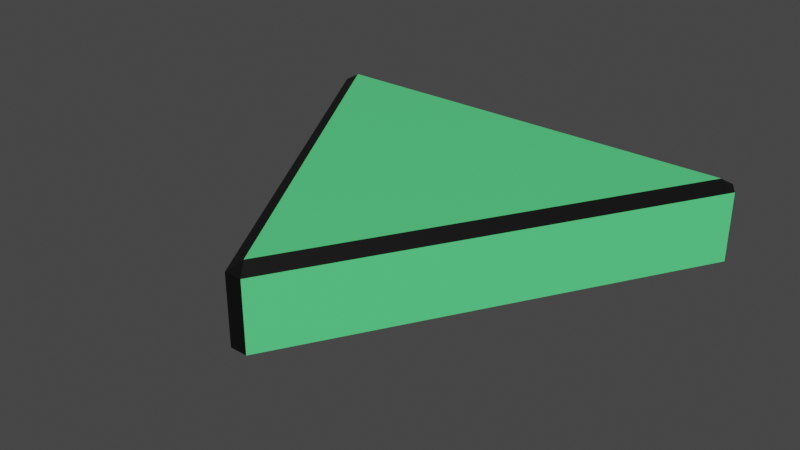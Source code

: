 # Source: FlyingEnemy2.blend  (saved by Blender 2.91.10; exported with 4.5.12 LTS)
import bpy
from mathutils import Matrix  # noqa: F401  (used for matrix-valued properties, if any)

bpy.ops.wm.read_factory_settings(use_empty=True)
scene = bpy.context.scene
scene.name = 'Scene'

# ---- collections
col_flying = bpy.data.collections.new('Flying'); scene.collection.children.link(col_flying)

# ---- materials (node trees are filled in below, after node groups)
mat_color = bpy.data.materials.new('Color')
mat_color.alpha_threshold = 0.0
mat_color.use_transparent_shadow = False
mat_color.line_color = (0.0, 0.0, 0.0, 1.0)
mat_border = bpy.data.materials.new('Border')
mat_border.use_transparent_shadow = False
mat_material_001 = bpy.data.materials.new('Material.001')
mat_material_001.use_transparent_shadow = False
mat_material_002 = bpy.data.materials.new('Material.002')
mat_material_002.use_transparent_shadow = False
mat_material_003 = bpy.data.materials.new('Material.003')
mat_material_003.use_transparent_shadow = False

# ---- material node trees
mat_color.use_nodes = True; mat_color.node_tree.nodes.clear()
_N = mat_color.node_tree.nodes; _L = mat_color.node_tree.links
n0 = _N.new('ShaderNodeOutputMaterial'); n0.name = 'Material Output'; n0.location = (300, 300)
n1 = _N.new('ShaderNodeBsdfPrincipled'); n1.name = 'Principled BSDF'; n1.location = (10, 300)
n1.distribution = 'GGX'
n1.subsurface_method = 'BURLEY'
n1.inputs[0].default_value = (0.1, 0.8, 0.2422, 1.0)
n1.inputs[2].default_value = 0.4
n1.inputs[3].default_value = 1.45
n1.inputs[27].default_value = (0.0, 0.0, 0.0, 1.0)
n1.inputs[28].default_value = 1.0
_L.new(n1.outputs[0], n0.inputs[0])
n0.is_active_output = True
mat_border.use_nodes = True; mat_border.node_tree.nodes.clear()
_N = mat_border.node_tree.nodes; _L = mat_border.node_tree.links
n0 = _N.new('ShaderNodeBsdfPrincipled'); n0.name = 'Principled BSDF'; n0.location = (10, 300)
n0.distribution = 'GGX'
n0.subsurface_method = 'BURLEY'
n0.inputs[0].default_value = (0.0, 0.0, 0.0, 1.0)
n0.inputs[3].default_value = 1.45
n0.inputs[27].default_value = (0.0, 0.0, 0.0, 1.0)
n0.inputs[28].default_value = 1.0
n1 = _N.new('ShaderNodeOutputMaterial'); n1.name = 'Material Output'; n1.location = (300, 300)
_L.new(n0.outputs[0], n1.inputs[0])
n1.is_active_output = True
mat_material_001.use_nodes = True; mat_material_001.node_tree.nodes.clear()
_N = mat_material_001.node_tree.nodes; _L = mat_material_001.node_tree.links
n0 = _N.new('ShaderNodeOutputMaterial'); n0.name = 'Material Output'; n0.location = (300, 300)
n1 = _N.new('ShaderNodeBsdfPrincipled'); n1.name = 'Principled BSDF'; n1.location = (10, 300)
n1.distribution = 'GGX'
n1.subsurface_method = 'BURLEY'
n1.inputs[0].default_value = (0.0, 0.2529, 0.002645, 1.0)
n1.inputs[3].default_value = 1.45
n1.inputs[27].default_value = (0.0, 0.0, 0.0, 1.0)
n1.inputs[28].default_value = 1.0
_L.new(n1.outputs[0], n0.inputs[0])
n0.is_active_output = True
mat_material_002.use_nodes = True; mat_material_002.node_tree.nodes.clear()
_N = mat_material_002.node_tree.nodes; _L = mat_material_002.node_tree.links
n0 = _N.new('ShaderNodeOutputMaterial'); n0.name = 'Material Output'; n0.location = (300, 300)
n1 = _N.new('ShaderNodeBsdfPrincipled'); n1.name = 'Principled BSDF'; n1.location = (10, 300)
n1.distribution = 'GGX'
n1.subsurface_method = 'BURLEY'
n1.inputs[3].default_value = 1.45
n1.inputs[27].default_value = (0.0, 0.0, 0.0, 1.0)
n1.inputs[28].default_value = 1.0
_L.new(n1.outputs[0], n0.inputs[0])
n0.is_active_output = True
mat_material_003.use_nodes = True; mat_material_003.node_tree.nodes.clear()
_N = mat_material_003.node_tree.nodes; _L = mat_material_003.node_tree.links
n0 = _N.new('ShaderNodeOutputMaterial'); n0.name = 'Material Output'; n0.location = (300, 300)
n1 = _N.new('ShaderNodeBsdfPrincipled'); n1.name = 'Principled BSDF'; n1.location = (10, 300)
n1.distribution = 'GGX'
n1.subsurface_method = 'BURLEY'
n1.inputs[0].default_value = (0.0, 0.0, 0.0, 1.0)
n1.inputs[3].default_value = 1.45
n1.inputs[27].default_value = (0.0, 0.0, 0.0, 1.0)
n1.inputs[28].default_value = 1.0
_L.new(n1.outputs[0], n0.inputs[0])
n0.is_active_output = True

# ---- world
world_world = bpy.data.worlds.new('World'); scene.world = world_world
world_world.use_nodes = True; world_world.node_tree.nodes.clear()
_N = world_world.node_tree.nodes; _L = world_world.node_tree.links
n0 = _N.new('ShaderNodeOutputWorld'); n0.name = 'World Output'; n0.location = (300, 300)
n1 = _N.new('ShaderNodeBackground'); n1.name = 'Background'; n1.location = (10, 300)
n1.inputs[0].default_value = (0.05088, 0.05088, 0.05088, 1.0)
_L.new(n1.outputs[0], n0.inputs[0])
n0.is_active_output = True
world_world.color = (0.05088, 0.05088, 0.05088)
world_world.use_sun_shadow = False
world_world.sun_shadow_jitter_overblur = 0.0

# ---- meshes
me_cube = bpy.data.meshes.new('Cube')
me_cube.from_pydata([(2.841e-08, -0.575, -0.1), (3.306e-08, -0.575, 0.1), (-0.498, 0.2875, 0.1), (0.498, 0.2875, -0.1), (0.498, 0.2875, 0.1), (0.02038, -0.6033, -0.08), (-0.02038, -0.6033, -0.08), (-0.02038, -0.6033, 0.08), (0.02038, -0.6033, 0.08), (-0.5327, 0.284, -0.08), (-0.5123, 0.3193, -0.08), (-0.498, 0.2875, -0.1), (-0.5123, 0.3193, 0.08), (-0.5327, 0.284, 0.08), (0.5123, 0.3193, -0.08), (0.5327, 0.284, -0.08), (0.5327, 0.284, 0.08), (0.5123, 0.3193, 0.08)], [], [(6, 7, 13, 9), (4, 17, 12, 2), (2, 1, 4), (2, 13, 7, 1), (15, 16, 8, 5), (1, 8, 16, 4), (10, 12, 17, 14), (0, 6, 9, 11), (11, 10, 14, 3), (0, 11, 3), (5, 6, 0), (7, 8, 1), (9, 10, 11), (12, 13, 2), (14, 15, 3), (16, 17, 4), (5, 8, 7, 6), (12, 10, 9, 13), (14, 17, 16, 15), (3, 15, 5, 0)])
me_cube.polygons.foreach_set('material_index', [0, 1, 0, 1, 0, 1, 0, 1, 1, 0, 1, 1, 1, 1, 1, 1, 1, 1, 1, 1])
_uv = me_cube.uv_layers.new(name='UVMap')
_uv.uv.foreach_set('vector', [0.9923, 0.55, 0.9923, 0.95, 0.6744, 0.95, 0.6744, 0.55, 0.3467, 1.0, 0.341, 0.95, 0.659, 0.95, 0.6533, 1.0, 0.4412, 0.1396, 0.25, 0.4708, 0.05878, 0.1396, 0.68, 1.0, 0.6744, 0.95, 0.9923, 0.95, 0.9867, 1.0, 0.3256, 0.55, 0.3256, 0.95, 0.007698, 0.95, 0.007698, 0.55, 0.01333, 1.0, 0.007698, 0.95, 0.3256, 0.95, 0.32, 1.0, 0.659, 0.55, 0.659, 0.95, 0.341, 0.95, 0.341, 0.55, 0.9867, 0.5, 0.9923, 0.55, 0.6744, 0.55, 0.68, 0.5, 0.6533, 0.5, 0.659, 0.55, 0.341, 0.55, 0.3467, 0.5, 0.75, 0.4708, 0.9412, 0.1396, 0.5588, 0.1396, 0.9962, 0.55, 0.9923, 0.55, 0.9938, 0.55, 0.003849, 0.95, 0.007698, 0.95, 0.006225, 0.95, 0.6628, 0.5283, 0.659, 0.55, 0.6533, 0.5, 0.6705, 0.95, 0.6744, 0.95, 0.6729, 0.95, 0.3295, 0.5283, 0.3256, 0.55, 0.32, 0.5, 0.3372, 0.95, 0.341, 0.95, 0.3396, 0.95, 1.0, 0.55, 1.0, 0.95, 0.9923, 0.95, 0.9923, 0.55, 0.659, 0.95, 0.659, 0.55, 0.6744, 0.55, 0.6744, 0.95, 0.341, 0.55, 0.341, 0.95, 0.3256, 0.95, 0.3256, 0.55, 0.32, 0.5, 0.3256, 0.55, 0.007698, 0.55, 0.01333, 0.5])
me_cube.materials.append(mat_color)
me_cube.materials.append(mat_border)
me_cube.use_remesh_fix_poles = True
me_cube.use_remesh_preserve_attributes = False
me_cube.use_mirror_vertex_groups = False
me_cube.update()
me_solid_001 = bpy.data.meshes.new('Solid.001')
me_solid_001.from_pydata([(-0.0425, -0.06466, -0.1029), (-0.04164, -0.08035, -0.1029), (-0.03911, -0.09543, -0.1029), (-0.03499, -0.1093, -0.1029), (-0.02945, -0.1215, -0.1029), (-0.0227, -0.1315, -0.1029), (-0.015, -0.139, -0.1029), (-0.006643, -0.1435, -0.1029), (0.002048, -0.1451, -0.1029), (0.01074, -0.1435, -0.1029), (0.01909, -0.139, -0.1029), (0.0268, -0.1315, -0.1029), (0.03355, -0.1215, -0.1029), (0.03909, -0.1093, -0.1029), (0.0432, -0.09543, -0.1029), (0.04574, -0.08035, -0.1029), (0.04659, -0.06466, -0.1029), (0.04574, -0.04897, -0.1029), (0.0432, -0.03388, -0.1029), (0.03909, -0.01998, -0.1029), (0.03355, -0.007795, -0.1029), (0.0268, 0.002206, -0.1029), (0.01909, 0.009637, -0.1029), (0.01074, 0.01421, -0.1029), (0.002048, 0.01576, -0.1029), (-0.006643, 0.01421, -0.1029), (-0.015, 0.009637, -0.1029), (-0.0227, 0.002206, -0.1029), (-0.02945, -0.007795, -0.1029), (-0.03499, -0.01998, -0.1029), (-0.03911, -0.03388, -0.1029), (-0.04164, -0.04897, -0.1029), (0.002048, 0.07197, -0.1029), (-0.0375, 0.06954, -0.1029), (-0.07553, 0.06236, -0.1029), (-0.1106, 0.05068, -0.1029), (-0.1413, 0.03497, -0.1029), (-0.1665, 0.01583, -0.1029), (-0.1852, -0.006011, -0.1029), (-0.1968, -0.02971, -0.1029), (-0.2007, -0.05435, -0.1029), (-0.1968, -0.079, -0.1029), (-0.1852, -0.1027, -0.1029), (-0.1665, -0.1245, -0.1029), (-0.1413, -0.1437, -0.1029), (-0.1106, -0.1594, -0.1029), (-0.07553, -0.1711, -0.1029), (-0.0375, -0.1783, -0.1029), (0.002048, -0.1807, -0.1029), (0.0416, -0.1783, -0.1029), (0.07962, -0.1711, -0.1029), (0.1147, -0.1594, -0.1029), (0.1454, -0.1437, -0.1029), (0.1706, -0.1245, -0.1029), (0.1893, -0.1027, -0.1029), (0.2009, -0.079, -0.1029), (0.2048, -0.05435, -0.1029), (0.2009, -0.02971, -0.1029), (0.1893, -0.006012, -0.1029), (0.1706, 0.01583, -0.1029), (0.1454, 0.03497, -0.1029), (0.1147, 0.05068, -0.1029), (0.07962, 0.06236, -0.1029), (0.0416, 0.06954, -0.1029), (0.02037, 0.07085, -0.1029), (-0.02008, 0.07061, -0.1029), (-0.08288, 0.05991, -0.1029), (0.0847, 0.06067, -0.1029), (-0.0002187, 0.02128, -0.1029), (-0.262, 0.1436, -0.1029), (-0.2262, 0.2297, -0.1029), (9.568e-05, 0.1239, -0.1029), (0.2622, 0.1436, -0.1029), (0.2264, 0.2297, -0.1029)], [], [(55, 54, 53, 52, 51, 50, 49, 48, 47, 46, 45, 44, 43, 42, 41, 0, 1, 2, 3, 4, 5, 6, 7, 8, 9, 10, 11, 12, 13, 14, 15, 16), (16, 15, 14, 13, 12, 11, 10, 9, 8, 7, 6, 5, 4, 3, 2, 1, 0, 31, 30, 29, 28, 27, 26, 25, 24, 23, 22, 21, 20, 19, 18, 17), (17, 18, 19, 20, 21, 22, 23, 24, 25, 26, 27, 28, 29, 30, 31, 0, 41, 40, 39, 38, 37, 36, 35, 66, 68, 67, 61, 60, 59, 58, 57, 56, 55, 16), (67, 68, 64, 63, 62), (64, 68, 65, 32), (65, 68, 66, 34, 33), (64, 32, 65, 33, 34, 66, 69, 70, 71, 73, 72, 67, 62, 63)])
me_solid_001.polygons.foreach_set('material_index', [1, 2, 1, 2, 2, 2, 2])
me_solid_001.materials.append(mat_material_001)
me_solid_001.materials.append(mat_material_002)
me_solid_001.materials.append(mat_material_003)
me_solid_001.use_remesh_fix_poles = True
me_solid_001.use_remesh_preserve_attributes = False
me_solid_001.use_mirror_vertex_groups = False
me_solid_001.update()

# ---- objects
ob_body = bpy.data.objects.new('Body', me_cube)
ob_face = bpy.data.objects.new('Face', me_solid_001)

# ---- transforms, parenting, visibility, modifiers, constraints
ob_body.location = (0.0, 0.0, 0.0)
ob_body.lineart.crease_threshold = 0.0
ob_face.location = (0.0, 0.0, 0.0)
ob_face.lineart.crease_threshold = 0.0
_m = ob_face.modifiers.new('Solidify', 'SOLIDIFY')

# ---- collection membership
col_flying.objects.link(ob_body)
col_flying.objects.link(ob_face)

# ---- scene / render settings (as saved in the file)
scene.frame_start = 1; scene.frame_end = 250; scene.frame_set(1)
scene.render.engine = 'BLENDER_EEVEE_NEXT'
scene.cycles.use_denoising = False
scene.cycles.samples = 128
scene.cycles.sampling_pattern = 'TABULATED_SOBOL'
scene.cycles.use_adaptive_sampling = False
scene.cycles.use_light_tree = False
scene.view_settings.view_transform = 'Filmic'
bpy.context.view_layer.update()

# ---- added for rendering (the .blend has no active camera and no usable light): camera, sun
cam_auto = bpy.data.cameras.new('AutoCamera')
cam_auto.lens = 50.0
cam_auto.sensor_width = 36.0
cam_auto.clip_end = 1000.0
ob_auto_camera = bpy.data.objects.new('AutoCamera', cam_auto)
scene.collection.objects.link(ob_auto_camera)
ob_auto_camera.location = (1.31746, -1.72297, 1.0525)
ob_auto_camera.rotation_euler = (1.09748, -7.21219e-08, 0.694738)
scene.camera = ob_auto_camera
light_auto_sun = bpy.data.lights.new('AutoSun', 'SUN')
light_auto_sun.energy = 3.0
light_auto_sun.angle = 0.0523599
ob_auto_sun = bpy.data.objects.new('AutoSun', light_auto_sun)
scene.collection.objects.link(ob_auto_sun)
ob_auto_sun.rotation_euler = (0.872665, 0.174533, 0.523599)
bpy.context.view_layer.update()
